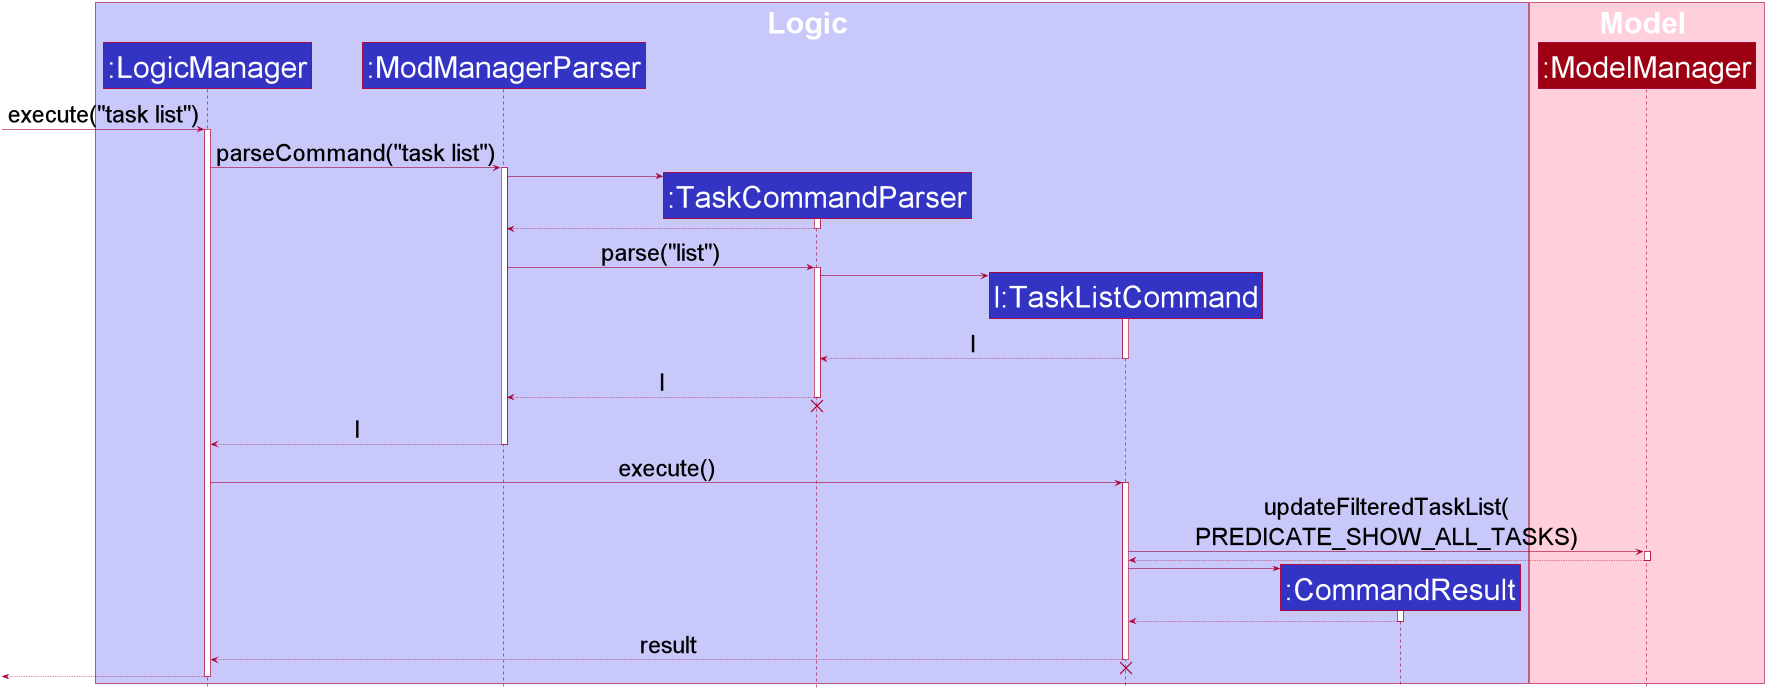

The diagram above was rendered by PlantUML. Its source (embedded in the PNG):
@startuml









skinparam BackgroundColor #FFFFFFF

skinparam Shadowing false

skinparam Class {
    FontColor #FFFFFF
    BorderThickness 1
    BorderColor #FFFFFF
    StereotypeFontColor #FFFFFF
    FontName Arial
}

skinparam Actor {
    BorderColor #000000
    Color #000000
    FontName Arial
}

skinparam Sequence {
    MessageAlign center
    BoxFontSize 50
    BoxPadding 0
    BoxFontColor #FFFFFF
    FontName Arial
}

skinparam Participant {
    FontColor #FFFFFFF
    Padding 20
    FontSize 50
}

skinparam ArrowFontSize 40
skinparam MinClassWidth 50
skinparam ParticipantPadding 10
skinparam Shadowing false
skinparam DefaultTextAlignment center
skinparam packageStyle Rectangle

hide footbox
hide members
hide circle

box Logic #C8C8FA
participant ":LogicManager" as LogicManager #3333C4
participant ":ModManagerParser" as ModManagerParser #3333C4
participant ":TaskCommandParser" as TaskCommandParser #3333C4
participant "l:TaskListCommand" as TaskListCommand #3333C4
participant ":CommandResult" as CommandResult #3333C4
end box

box Model #FFCFDC
participant ":ModelManager" as ModelManager #9D0012
end box

[-> LogicManager : execute("task list")
activate LogicManager

LogicManager -> ModManagerParser : parseCommand("task list")
activate ModManagerParser

create TaskCommandParser
ModManagerParser -> TaskCommandParser
activate TaskCommandParser

TaskCommandParser --> ModManagerParser
deactivate TaskCommandParser

ModManagerParser -> TaskCommandParser : parse("list")
activate TaskCommandParser

create TaskListCommand
TaskCommandParser -> TaskListCommand
activate TaskListCommand

TaskListCommand --> TaskCommandParser : l
deactivate TaskListCommand

TaskCommandParser --> ModManagerParser : l
deactivate TaskCommandParser
TaskCommandParser -[hidden]-> ModManagerParser
destroy TaskCommandParser

ModManagerParser --> LogicManager : l
deactivate ModManagerParser

LogicManager -> TaskListCommand : execute()
activate TaskListCommand

TaskListCommand -> ModelManager : updateFilteredTaskList(\nPREDICATE_SHOW_ALL_TASKS)
activate ModelManager

ModelManager --> TaskListCommand
deactivate ModelManager

create CommandResult
TaskListCommand -> CommandResult
activate CommandResult

CommandResult --> TaskListCommand
deactivate CommandResult

TaskListCommand --> LogicManager : result
deactivate TaskListCommand
TaskListCommand -[hidden]-> LogicManager
destroy TaskListCommand

[<--LogicManager
deactivate LogicManager
@enduml